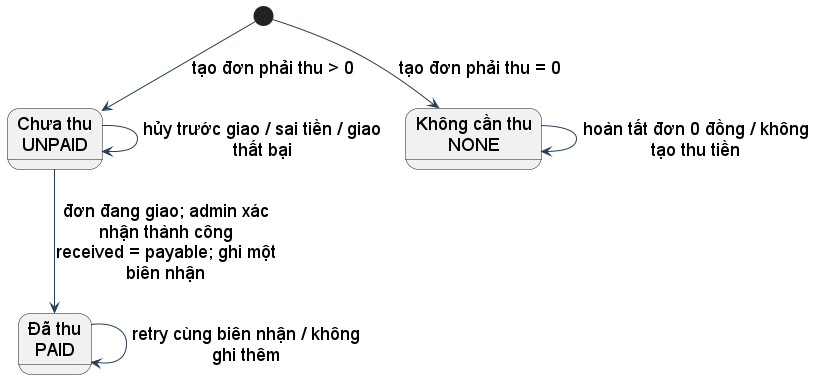

The diagram above was rendered by PlantUML. Its source (embedded in the PNG):
@startuml
skinparam defaultFontName Arial
skinparam defaultFontSize 18
skinparam backgroundColor white
skinparam shadowing false
skinparam classAttributeIconSize 0
skinparam ArrowColor #253E54
skinparam classBackgroundColor #F0F5FA
skinparam classBorderColor #253E54
skinparam activityBackgroundColor #F0F5FA
skinparam activityBorderColor #253E54
skinparam sequenceMessageAlign center
skinparam maxMessageSize 240
hide empty members
state "Chưa thu\nUNPAID" as U
state "Đã thu\nPAID" as P
state "Không cần thu\nNONE" as N
[*] --> U : tạo đơn phải thu > 0
[*] --> N : tạo đơn phải thu = 0
U --> P : đơn đang giao; admin xác nhận thành công\nreceived = payable; ghi một biên nhận
U --> U : hủy trước giao / sai tiền / giao thất bại
P --> P : retry cùng biên nhận / không ghi thêm
N --> N : hoàn tất đơn 0 đồng / không tạo thu tiền
@enduml